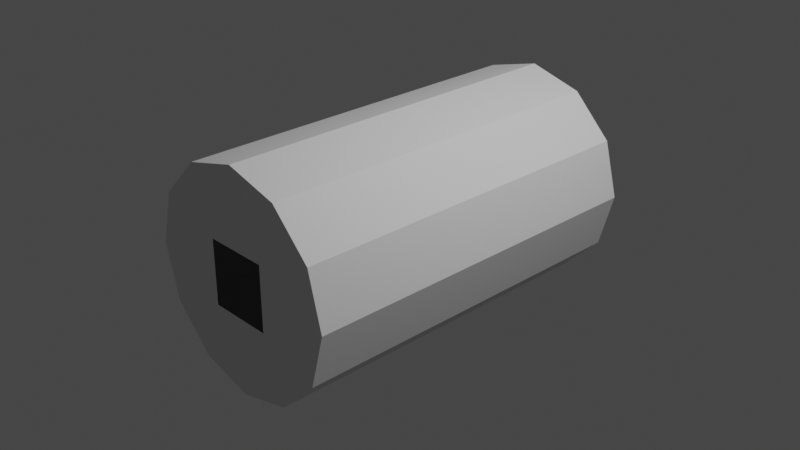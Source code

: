# Source: KD-T2503-IVA.blend  (saved by Blender 3.1.7; exported with 4.5.12 LTS)
import bpy
from mathutils import Matrix  # noqa: F401  (used for matrix-valued properties, if any)

bpy.ops.wm.read_factory_settings(use_empty=True)
scene = bpy.context.scene
scene.name = 'Scene'

# ---- collections
col_collection = bpy.data.collections.new('Collection'); scene.collection.children.link(col_collection)

# ---- world
world_world = bpy.data.worlds.new('World'); scene.world = world_world
world_world.use_nodes = True; world_world.node_tree.nodes.clear()
_N = world_world.node_tree.nodes; _L = world_world.node_tree.links
n0 = _N.new('ShaderNodeOutputWorld'); n0.name = 'World Output'; n0.location = (300, 300)
n1 = _N.new('ShaderNodeBackground'); n1.name = 'Background'; n1.location = (10, 300)
n1.inputs[0].default_value = (0.05088, 0.05088, 0.05088, 1.0)
_L.new(n1.outputs[0], n0.inputs[0])
n0.is_active_output = True
world_world.color = (0.05088, 0.05088, 0.05088)
world_world.use_sun_shadow = False
world_world.sun_shadow_jitter_overblur = 0.0

# ---- cameras
cam_camera = bpy.data.cameras.new('Camera')
cam_camera.clip_end = 100.0
cam_camera.ortho_scale = 7.314

# ---- lights
light_light = bpy.data.lights.new('Light', 'POINT')
light_light.transmission_factor = 0.0
light_light.energy = 1000.0
light_light.shadow_soft_size = 0.1
light_light.shadow_maximum_resolution = 0.006
light_light.use_absolute_resolution = True

# ---- meshes
me_shellcollider_collider = bpy.data.meshes.new('shellCollider.collider')
me_shellcollider_collider.from_pydata([(-1.666e-08, 2.0, 1.187), (0.5934, 2.0, 1.028), (0.5934, -2.0, 1.028), (-1.666e-08, -2.0, 1.187), (1.028, 2.0, 0.5934), (1.028, -2.0, 0.5934), (1.187, 2.0, 1.772e-08), (1.187, -2.0, -1.238e-07), (1.028, 2.0, -0.5934), (1.028, -2.0, -0.5934), (0.5934, 2.0, -1.028), (0.5934, -2.0, -1.028), (-1.204e-07, 2.0, -1.187), (-1.204e-07, -2.0, -1.187), (-0.5934, 2.0, -1.028), (-0.5934, -2.0, -1.028), (-1.028, 2.0, -0.5934), (-1.028, -2.0, -0.5934), (-1.187, 2.0, 1.592e-07), (-1.187, -2.0, 1.772e-08), (-1.028, 2.0, 0.5934), (-1.028, -2.0, 0.5934), (-0.5934, 2.0, 1.028), (-0.5934, -2.0, 1.028), (0.3481, 2.0, 0.3481), (0.3481, 2.0, 0.3481), (-0.3481, 2.0, 0.3481), (0.3481, 2.0, -0.3481), (0.3481, 2.0, -0.3481), (-0.3481, 2.0, 0.3481), (-0.3481, 2.0, -0.3481), (-0.3481, 2.0, -0.3481), (-0.3481, -2.0, 0.3481), (-0.3481, -2.0, 0.3481), (0.3481, -2.0, 0.3481), (0.3481, -2.0, 0.3481), (-0.3481, -2.0, -0.3481), (-0.3481, -2.0, -0.3481), (0.3481, -2.0, -0.3481), (0.3481, -2.0, -0.3481)], [], [(0, 1, 2), (0, 2, 3), (5, 1, 4), (2, 1, 5), (7, 4, 6), (5, 4, 7), (9, 6, 8), (7, 6, 9), (11, 8, 10), (9, 8, 11), (13, 10, 12), (11, 10, 13), (15, 12, 14), (13, 12, 15), (17, 14, 16), (15, 14, 17), (19, 16, 18), (17, 16, 19), (21, 18, 20), (19, 18, 21), (23, 20, 22), (21, 20, 23), (0, 3, 22), (23, 22, 3), (25, 26, 24), (28, 25, 27), (25, 22, 26), (0, 22, 1), (1, 6, 4), (6, 10, 8), (10, 14, 12), (14, 18, 16), (18, 29, 20), (31, 28, 30), (18, 31, 29), (25, 1, 22), (25, 6, 1), (14, 31, 18), (28, 6, 25), (14, 28, 31), (28, 10, 6), (10, 28, 14), (19, 33, 32), (23, 19, 21), (2, 23, 3), (35, 5, 34), (23, 33, 19), (35, 2, 5), (23, 35, 33), (35, 23, 2), (7, 34, 5), (11, 7, 9), (15, 11, 13), (19, 15, 17), (37, 32, 36), (34, 39, 38), (37, 19, 32), (7, 39, 34), (37, 15, 19), (11, 39, 7), (39, 15, 37), (39, 11, 15), (29, 26, 22), (29, 22, 20)])
me_shellcollider_collider.use_remesh_fix_poles = True
me_shellcollider_collider.use_remesh_preserve_attributes = False
me_shellcollider_collider.update()

# ---- objects
ob_light = bpy.data.objects.new('Light', light_light)
ob_camera = bpy.data.objects.new('Camera', cam_camera)
ob_freeiva = bpy.data.objects.new('FreeIva', None)
ob_shellcollider = bpy.data.objects.new('shellCollider', me_shellcollider_collider)

# ---- transforms, parenting, visibility, modifiers, constraints
ob_light.location = (4.076, 1.005, 5.904)
ob_light.rotation_euler = (0.6503, 0.05522, 1.866)
ob_light.lock_rotations_4d = False
ob_light.empty_display_type = 'ARROWS'
ob_light.color = (0.0, 0.0, 0.0, 0.0)
ob_light.lineart.crease_threshold = 0.0
ob_camera.location = (7.359, -6.926, 4.958)
ob_camera.rotation_euler = (1.109, 0.0, 0.8149)
ob_camera.lock_rotations_4d = False
ob_camera.empty_display_type = 'ARROWS'
ob_camera.color = (0.0, 0.0, 0.0, 0.0)
ob_camera.display_type = 'WIRE'
ob_camera.lineart.crease_threshold = 0.0
ob_freeiva.location = (0.0, 0.0, 0.0)
ob_freeiva.rotation_mode = 'QUATERNION'
ob_freeiva.rotation_quaternion = (1.0, 0.0, 0.0, 0.0)
ob_shellcollider.parent = ob_freeiva
ob_shellcollider.location = (0.0, 0.0, 0.0)
ob_shellcollider.rotation_mode = 'QUATERNION'
ob_shellcollider.rotation_quaternion = (1.0, 0.0, 0.0, 0.0)

# ---- collection membership
col_collection.objects.link(ob_light)
col_collection.objects.link(ob_camera)
col_collection.objects.link(ob_freeiva)
col_collection.objects.link(ob_shellcollider)

# ---- scene / render settings (as saved in the file)
scene.camera = ob_camera
scene.frame_start = 1; scene.frame_end = 250; scene.frame_set(1)
scene.render.engine = 'BLENDER_EEVEE_NEXT'
scene.cycles.sampling_pattern = 'TABULATED_SOBOL'
scene.cycles.use_light_tree = False
scene.view_settings.view_transform = 'Filmic'
bpy.context.view_layer.update()
